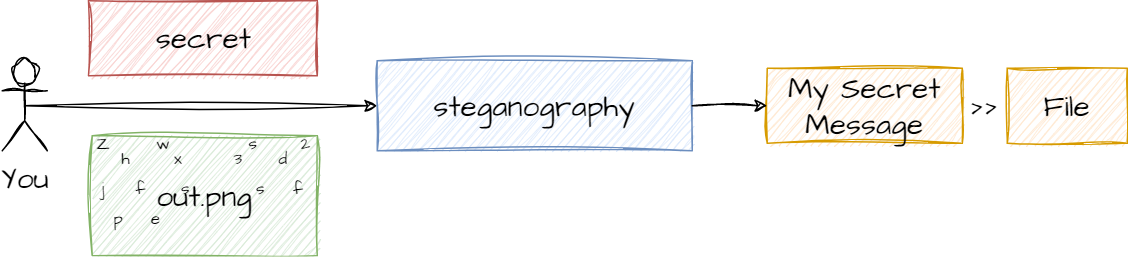

The diagram above was exported from draw.io. Its source (the exported page's mxGraphModel, read from the mxfile embedded in the PNG):
<mxGraphModel dx="1025" dy="687" grid="1" gridSize="10" guides="1" tooltips="1" connect="1" arrows="1" fold="1" page="1" pageScale="1" pageWidth="850" pageHeight="1100" math="0" shadow="0">
  <root>
    <mxCell id="4ES6cUGqA3XFl4Hc7MVZ-0" />
    <mxCell id="4ES6cUGqA3XFl4Hc7MVZ-1" parent="4ES6cUGqA3XFl4Hc7MVZ-0" />
    <mxCell id="4ES6cUGqA3XFl4Hc7MVZ-2" value="steganography" style="rounded=0;whiteSpace=wrap;html=1;sketch=1;hachureGap=4;jiggle=2;curveFitting=1;fontFamily=Architects Daughter;fontSource=https%3A%2F%2Ffonts.googleapis.com%2Fcss%3Ffamily%3DArchitects%2BDaughter;fontSize=20;fillColor=#dae8fc;strokeColor=#6c8ebf;" vertex="1" parent="4ES6cUGqA3XFl4Hc7MVZ-1">
      <mxGeometry x="330" y="150" width="210" height="60" as="geometry" />
    </mxCell>
    <mxCell id="4ES6cUGqA3XFl4Hc7MVZ-3" value="You" style="shape=umlActor;verticalLabelPosition=bottom;verticalAlign=top;html=1;outlineConnect=0;sketch=1;hachureGap=4;jiggle=2;curveFitting=1;fontFamily=Architects Daughter;fontSource=https%3A%2F%2Ffonts.googleapis.com%2Fcss%3Ffamily%3DArchitects%2BDaughter;fontSize=20;" vertex="1" parent="4ES6cUGqA3XFl4Hc7MVZ-1">
      <mxGeometry x="80" y="150" width="30" height="60" as="geometry" />
    </mxCell>
    <mxCell id="4ES6cUGqA3XFl4Hc7MVZ-4" value="My Secret Message" style="text;html=1;strokeColor=#d79b00;fillColor=#ffe6cc;align=center;verticalAlign=middle;whiteSpace=wrap;rounded=0;sketch=1;hachureGap=4;jiggle=2;curveFitting=1;fontFamily=Architects Daughter;fontSource=https%3A%2F%2Ffonts.googleapis.com%2Fcss%3Ffamily%3DArchitects%2BDaughter;fontSize=20;" vertex="1" parent="4ES6cUGqA3XFl4Hc7MVZ-1">
      <mxGeometry x="590" y="155" width="130" height="50" as="geometry" />
    </mxCell>
    <mxCell id="4ES6cUGqA3XFl4Hc7MVZ-5" value="" style="endArrow=classic;html=1;rounded=0;sketch=1;hachureGap=4;jiggle=2;curveFitting=1;fontFamily=Architects Daughter;fontSource=https%3A%2F%2Ffonts.googleapis.com%2Fcss%3Ffamily%3DArchitects%2BDaughter;fontSize=16;exitX=0.5;exitY=0.5;exitDx=0;exitDy=0;exitPerimeter=0;entryX=0;entryY=0.5;entryDx=0;entryDy=0;" edge="1" parent="4ES6cUGqA3XFl4Hc7MVZ-1" source="4ES6cUGqA3XFl4Hc7MVZ-3" target="4ES6cUGqA3XFl4Hc7MVZ-2">
      <mxGeometry width="50" height="50" relative="1" as="geometry">
        <mxPoint x="140" y="320" as="sourcePoint" />
        <mxPoint x="190" y="270" as="targetPoint" />
      </mxGeometry>
    </mxCell>
    <mxCell id="4ES6cUGqA3XFl4Hc7MVZ-6" value="out.png" style="rounded=0;whiteSpace=wrap;html=1;sketch=1;hachureGap=4;jiggle=2;curveFitting=1;fontFamily=Architects Daughter;fontSource=https%3A%2F%2Ffonts.googleapis.com%2Fcss%3Ffamily%3DArchitects%2BDaughter;fontSize=20;fillColor=#d5e8d4;strokeColor=#82b366;" vertex="1" parent="4ES6cUGqA3XFl4Hc7MVZ-1">
      <mxGeometry x="140" y="200" width="150" height="80" as="geometry" />
    </mxCell>
    <mxCell id="4ES6cUGqA3XFl4Hc7MVZ-8" value="" style="endArrow=classic;html=1;rounded=0;sketch=1;hachureGap=4;jiggle=2;curveFitting=1;fontFamily=Architects Daughter;fontSource=https%3A%2F%2Ffonts.googleapis.com%2Fcss%3Ffamily%3DArchitects%2BDaughter;fontSize=16;exitX=1;exitY=0.5;exitDx=0;exitDy=0;entryX=0;entryY=0.5;entryDx=0;entryDy=0;" edge="1" parent="4ES6cUGqA3XFl4Hc7MVZ-1" source="4ES6cUGqA3XFl4Hc7MVZ-2" target="4ES6cUGqA3XFl4Hc7MVZ-4">
      <mxGeometry width="50" height="50" relative="1" as="geometry">
        <mxPoint x="470" y="310" as="sourcePoint" />
        <mxPoint x="660" y="180" as="targetPoint" />
      </mxGeometry>
    </mxCell>
    <mxCell id="4ES6cUGqA3XFl4Hc7MVZ-9" value="Z" style="text;html=1;strokeColor=none;fillColor=none;align=center;verticalAlign=middle;whiteSpace=wrap;rounded=0;sketch=1;hachureGap=4;jiggle=2;curveFitting=1;fontFamily=Architects Daughter;fontSource=https%3A%2F%2Ffonts.googleapis.com%2Fcss%3Ffamily%3DArchitects%2BDaughter;fontSize=11;" vertex="1" parent="4ES6cUGqA3XFl4Hc7MVZ-1">
      <mxGeometry x="140" y="200" width="15" height="10" as="geometry" />
    </mxCell>
    <mxCell id="4ES6cUGqA3XFl4Hc7MVZ-10" value="w" style="text;html=1;strokeColor=none;fillColor=none;align=center;verticalAlign=middle;whiteSpace=wrap;rounded=0;sketch=1;hachureGap=4;jiggle=2;curveFitting=1;fontFamily=Architects Daughter;fontSource=https%3A%2F%2Ffonts.googleapis.com%2Fcss%3Ffamily%3DArchitects%2BDaughter;fontSize=11;" vertex="1" parent="4ES6cUGqA3XFl4Hc7MVZ-1">
      <mxGeometry x="180" y="200" width="15" height="10" as="geometry" />
    </mxCell>
    <mxCell id="4ES6cUGqA3XFl4Hc7MVZ-11" value="s" style="text;html=1;strokeColor=none;fillColor=none;align=center;verticalAlign=middle;whiteSpace=wrap;rounded=0;sketch=1;hachureGap=4;jiggle=2;curveFitting=1;fontFamily=Architects Daughter;fontSource=https%3A%2F%2Ffonts.googleapis.com%2Fcss%3Ffamily%3DArchitects%2BDaughter;fontSize=11;" vertex="1" parent="4ES6cUGqA3XFl4Hc7MVZ-1">
      <mxGeometry x="240" y="200" width="15" height="10" as="geometry" />
    </mxCell>
    <mxCell id="4ES6cUGqA3XFl4Hc7MVZ-12" value="2" style="text;html=1;strokeColor=none;fillColor=none;align=center;verticalAlign=middle;whiteSpace=wrap;rounded=0;sketch=1;hachureGap=4;jiggle=2;curveFitting=1;fontFamily=Architects Daughter;fontSource=https%3A%2F%2Ffonts.googleapis.com%2Fcss%3Ffamily%3DArchitects%2BDaughter;fontSize=11;" vertex="1" parent="4ES6cUGqA3XFl4Hc7MVZ-1">
      <mxGeometry x="275" y="200" width="15" height="10" as="geometry" />
    </mxCell>
    <mxCell id="4ES6cUGqA3XFl4Hc7MVZ-13" value="h" style="text;html=1;strokeColor=none;fillColor=none;align=center;verticalAlign=middle;whiteSpace=wrap;rounded=0;sketch=1;hachureGap=4;jiggle=2;curveFitting=1;fontFamily=Architects Daughter;fontSource=https%3A%2F%2Ffonts.googleapis.com%2Fcss%3Ffamily%3DArchitects%2BDaughter;fontSize=11;" vertex="1" parent="4ES6cUGqA3XFl4Hc7MVZ-1">
      <mxGeometry x="155" y="210" width="15" height="10" as="geometry" />
    </mxCell>
    <mxCell id="4ES6cUGqA3XFl4Hc7MVZ-14" value="x" style="text;html=1;strokeColor=none;fillColor=none;align=center;verticalAlign=middle;whiteSpace=wrap;rounded=0;sketch=1;hachureGap=4;jiggle=2;curveFitting=1;fontFamily=Architects Daughter;fontSource=https%3A%2F%2Ffonts.googleapis.com%2Fcss%3Ffamily%3DArchitects%2BDaughter;fontSize=11;" vertex="1" parent="4ES6cUGqA3XFl4Hc7MVZ-1">
      <mxGeometry x="190" y="210" width="15" height="10" as="geometry" />
    </mxCell>
    <mxCell id="4ES6cUGqA3XFl4Hc7MVZ-15" value="3" style="text;html=1;strokeColor=none;fillColor=none;align=center;verticalAlign=middle;whiteSpace=wrap;rounded=0;sketch=1;hachureGap=4;jiggle=2;curveFitting=1;fontFamily=Architects Daughter;fontSource=https%3A%2F%2Ffonts.googleapis.com%2Fcss%3Ffamily%3DArchitects%2BDaughter;fontSize=11;" vertex="1" parent="4ES6cUGqA3XFl4Hc7MVZ-1">
      <mxGeometry x="230" y="210" width="15" height="10" as="geometry" />
    </mxCell>
    <mxCell id="4ES6cUGqA3XFl4Hc7MVZ-16" value="d" style="text;html=1;strokeColor=none;fillColor=none;align=center;verticalAlign=middle;whiteSpace=wrap;rounded=0;sketch=1;hachureGap=4;jiggle=2;curveFitting=1;fontFamily=Architects Daughter;fontSource=https%3A%2F%2Ffonts.googleapis.com%2Fcss%3Ffamily%3DArchitects%2BDaughter;fontSize=11;" vertex="1" parent="4ES6cUGqA3XFl4Hc7MVZ-1">
      <mxGeometry x="260" y="210" width="15" height="10" as="geometry" />
    </mxCell>
    <mxCell id="4ES6cUGqA3XFl4Hc7MVZ-17" value="j" style="text;html=1;strokeColor=none;fillColor=none;align=center;verticalAlign=middle;whiteSpace=wrap;rounded=0;sketch=1;hachureGap=4;jiggle=2;curveFitting=1;fontFamily=Architects Daughter;fontSource=https%3A%2F%2Ffonts.googleapis.com%2Fcss%3Ffamily%3DArchitects%2BDaughter;fontSize=11;" vertex="1" parent="4ES6cUGqA3XFl4Hc7MVZ-1">
      <mxGeometry x="140" y="230" width="15" height="10" as="geometry" />
    </mxCell>
    <mxCell id="4ES6cUGqA3XFl4Hc7MVZ-18" value="f" style="text;html=1;strokeColor=none;fillColor=none;align=center;verticalAlign=middle;whiteSpace=wrap;rounded=0;sketch=1;hachureGap=4;jiggle=2;curveFitting=1;fontFamily=Architects Daughter;fontSource=https%3A%2F%2Ffonts.googleapis.com%2Fcss%3Ffamily%3DArchitects%2BDaughter;fontSize=11;" vertex="1" parent="4ES6cUGqA3XFl4Hc7MVZ-1">
      <mxGeometry x="165" y="230" width="15" height="10" as="geometry" />
    </mxCell>
    <mxCell id="4ES6cUGqA3XFl4Hc7MVZ-19" value="s" style="text;html=1;strokeColor=none;fillColor=none;align=center;verticalAlign=middle;whiteSpace=wrap;rounded=0;sketch=1;hachureGap=4;jiggle=2;curveFitting=1;fontFamily=Architects Daughter;fontSource=https%3A%2F%2Ffonts.googleapis.com%2Fcss%3Ffamily%3DArchitects%2BDaughter;fontSize=11;" vertex="1" parent="4ES6cUGqA3XFl4Hc7MVZ-1">
      <mxGeometry x="195" y="230" width="15" height="10" as="geometry" />
    </mxCell>
    <mxCell id="4ES6cUGqA3XFl4Hc7MVZ-20" value="s" style="text;html=1;strokeColor=none;fillColor=none;align=center;verticalAlign=middle;whiteSpace=wrap;rounded=0;sketch=1;hachureGap=4;jiggle=2;curveFitting=1;fontFamily=Architects Daughter;fontSource=https%3A%2F%2Ffonts.googleapis.com%2Fcss%3Ffamily%3DArchitects%2BDaughter;fontSize=11;" vertex="1" parent="4ES6cUGqA3XFl4Hc7MVZ-1">
      <mxGeometry x="245" y="230" width="15" height="10" as="geometry" />
    </mxCell>
    <mxCell id="4ES6cUGqA3XFl4Hc7MVZ-21" value="f" style="text;html=1;strokeColor=none;fillColor=none;align=center;verticalAlign=middle;whiteSpace=wrap;rounded=0;sketch=1;hachureGap=4;jiggle=2;curveFitting=1;fontFamily=Architects Daughter;fontSource=https%3A%2F%2Ffonts.googleapis.com%2Fcss%3Ffamily%3DArchitects%2BDaughter;fontSize=11;" vertex="1" parent="4ES6cUGqA3XFl4Hc7MVZ-1">
      <mxGeometry x="270" y="230" width="15" height="10" as="geometry" />
    </mxCell>
    <mxCell id="4ES6cUGqA3XFl4Hc7MVZ-22" value="p" style="text;html=1;strokeColor=none;fillColor=none;align=center;verticalAlign=middle;whiteSpace=wrap;rounded=0;sketch=1;hachureGap=4;jiggle=2;curveFitting=1;fontFamily=Architects Daughter;fontSource=https%3A%2F%2Ffonts.googleapis.com%2Fcss%3Ffamily%3DArchitects%2BDaughter;fontSize=11;" vertex="1" parent="4ES6cUGqA3XFl4Hc7MVZ-1">
      <mxGeometry x="150" y="250" width="15" height="10" as="geometry" />
    </mxCell>
    <mxCell id="4ES6cUGqA3XFl4Hc7MVZ-23" value="e" style="text;html=1;strokeColor=none;fillColor=none;align=center;verticalAlign=middle;whiteSpace=wrap;rounded=0;sketch=1;hachureGap=4;jiggle=2;curveFitting=1;fontFamily=Architects Daughter;fontSource=https%3A%2F%2Ffonts.googleapis.com%2Fcss%3Ffamily%3DArchitects%2BDaughter;fontSize=11;" vertex="1" parent="4ES6cUGqA3XFl4Hc7MVZ-1">
      <mxGeometry x="175" y="250" width="15" height="10" as="geometry" />
    </mxCell>
    <mxCell id="4ES6cUGqA3XFl4Hc7MVZ-24" value="secret" style="rounded=0;whiteSpace=wrap;html=1;sketch=1;hachureGap=4;jiggle=2;curveFitting=1;fontFamily=Architects Daughter;fontSource=https%3A%2F%2Ffonts.googleapis.com%2Fcss%3Ffamily%3DArchitects%2BDaughter;fontSize=20;fillColor=#f8cecc;strokeColor=#b85450;" vertex="1" parent="4ES6cUGqA3XFl4Hc7MVZ-1">
      <mxGeometry x="137.5" y="110" width="152.5" height="50" as="geometry" />
    </mxCell>
    <mxCell id="EIKWphBNq7EygjN_q_PT-0" value="&amp;gt;&amp;gt;" style="text;html=1;strokeColor=none;fillColor=none;align=center;verticalAlign=middle;whiteSpace=wrap;rounded=0;sketch=1;hachureGap=4;jiggle=2;curveFitting=1;fontFamily=Architects Daughter;fontSource=https%3A%2F%2Ffonts.googleapis.com%2Fcss%3Ffamily%3DArchitects%2BDaughter;fontSize=20;" vertex="1" parent="4ES6cUGqA3XFl4Hc7MVZ-1">
      <mxGeometry x="720" y="165" width="30" height="30" as="geometry" />
    </mxCell>
    <mxCell id="Wnsk02OcPhUlOYitStCL-0" value="File" style="text;html=1;strokeColor=#d79b00;fillColor=#ffe6cc;align=center;verticalAlign=middle;whiteSpace=wrap;rounded=0;sketch=1;hachureGap=4;jiggle=2;curveFitting=1;fontFamily=Architects Daughter;fontSource=https%3A%2F%2Ffonts.googleapis.com%2Fcss%3Ffamily%3DArchitects%2BDaughter;fontSize=20;" vertex="1" parent="4ES6cUGqA3XFl4Hc7MVZ-1">
      <mxGeometry x="750" y="155" width="80" height="50" as="geometry" />
    </mxCell>
  </root>
</mxGraphModel>